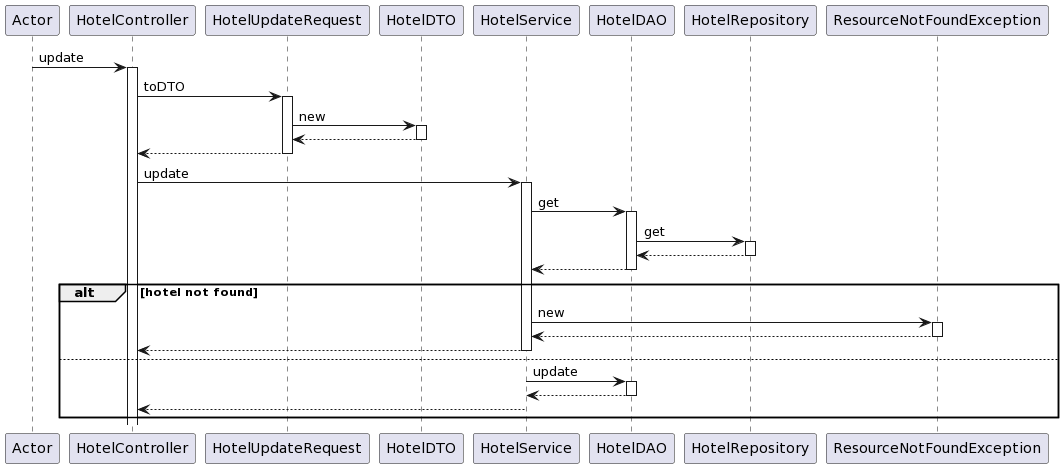

The diagram above was rendered by PlantUML. Its source (embedded in the PNG):
@startuml
participant Actor
Actor -> HotelController : update
activate HotelController
HotelController -> HotelUpdateRequest : toDTO
activate HotelUpdateRequest
HotelUpdateRequest -> HotelDTO : new
activate HotelDTO
HotelDTO --> HotelUpdateRequest
deactivate HotelDTO
HotelUpdateRequest --> HotelController
deactivate HotelUpdateRequest
HotelController -> HotelService : update
activate HotelService
HotelService -> HotelDAO : get
activate HotelDAO

HotelDAO -> HotelRepository : get
activate HotelRepository
HotelRepository --> HotelDAO
deactivate HotelRepository

HotelDAO --> HotelService
deactivate HotelDAO

alt hotel not found

HotelService -> ResourceNotFoundException : new
activate ResourceNotFoundException
ResourceNotFoundException --> HotelService
deactivate ResourceNotFoundException
HotelService --> HotelController
deactivate HotelService

else 

HotelService -> HotelDAO : update
activate HotelDAO
HotelDAO --> HotelService
deactivate HotelDAO
HotelService --> HotelController
deactivate HotelService
end
@enduml